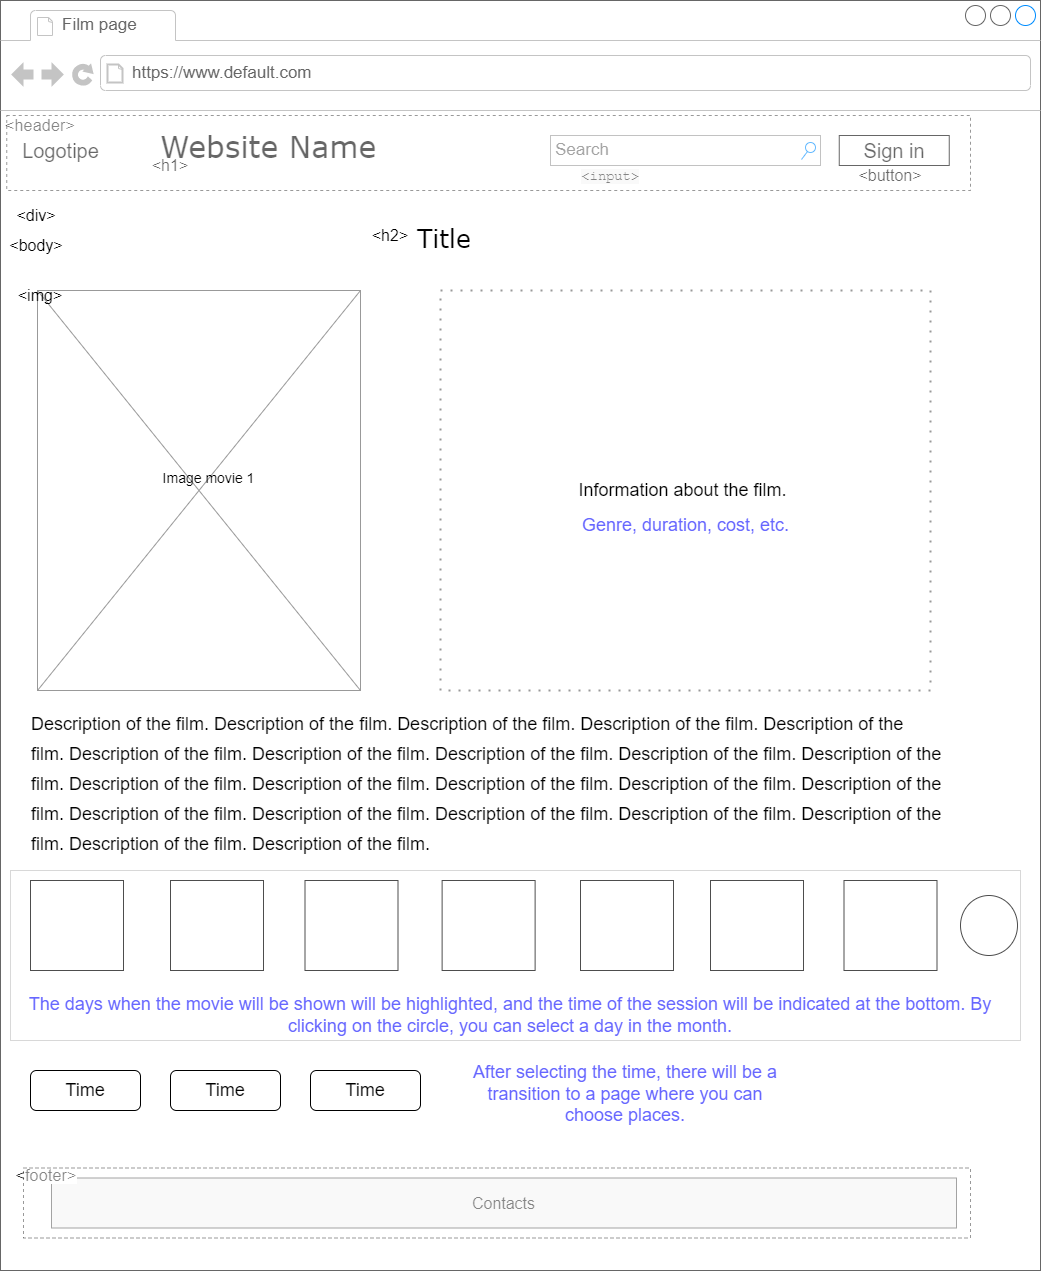

The diagram above was exported from draw.io. Its source (the exported page's mxGraphModel, read from the mxfile embedded in the PNG):
<mxGraphModel dx="1384" dy="772" grid="1" gridSize="10" guides="1" tooltips="1" connect="1" arrows="1" fold="1" page="1" pageScale="1" pageWidth="1100" pageHeight="850" background="none" math="0" shadow="0">
  <root>
    <mxCell id="0" />
    <mxCell id="1" parent="0" />
    <mxCell id="7026571954dc6520-1" value="" style="strokeWidth=1;shadow=0;dashed=0;align=center;html=1;shape=mxgraph.mockup.containers.browserWindow;rSize=0;strokeColor=#666666;mainText=,;recursiveResize=0;rounded=0;labelBackgroundColor=none;fontFamily=Verdana;fontSize=12" parent="1" vertex="1">
      <mxGeometry x="40" y="30" width="1040" height="1270" as="geometry" />
    </mxCell>
    <mxCell id="7026571954dc6520-2" value="Film page" style="strokeWidth=1;shadow=0;dashed=0;align=center;html=1;shape=mxgraph.mockup.containers.anchor;fontSize=17;fontColor=#666666;align=left;" parent="7026571954dc6520-1" vertex="1">
      <mxGeometry x="60" y="12" width="110" height="26" as="geometry" />
    </mxCell>
    <mxCell id="7026571954dc6520-3" value="https://www.default.com" style="strokeWidth=1;shadow=0;dashed=0;align=center;html=1;shape=mxgraph.mockup.containers.anchor;rSize=0;fontSize=17;fontColor=#666666;align=left;" parent="7026571954dc6520-1" vertex="1">
      <mxGeometry x="130" y="60" width="250" height="26" as="geometry" />
    </mxCell>
    <mxCell id="7026571954dc6520-4" value="&lt;font style=&quot;font-size: 30px&quot;&gt;Website Name&lt;/font&gt;" style="text;html=1;points=[];align=left;verticalAlign=top;spacingTop=-4;fontSize=30;fontFamily=Verdana" parent="7026571954dc6520-1" vertex="1">
      <mxGeometry x="157.5" y="125" width="240" height="50" as="geometry" />
    </mxCell>
    <mxCell id="7026571954dc6520-16" value="&lt;font style=&quot;font-size: 25px&quot;&gt;Title&lt;/font&gt;" style="text;html=1;points=[];align=left;verticalAlign=top;spacingTop=-4;fontSize=15;fontFamily=Verdana" parent="7026571954dc6520-1" vertex="1">
      <mxGeometry x="415" y="220" width="170" height="30" as="geometry" />
    </mxCell>
    <mxCell id="UkOIsiatk6sSJMrLyJU1-1" value="&lt;font style=&quot;font-size: 20px&quot;&gt;Logotipe&lt;/font&gt;" style="text;html=1;strokeColor=none;fillColor=none;align=center;verticalAlign=middle;whiteSpace=wrap;rounded=0;" vertex="1" parent="7026571954dc6520-1">
      <mxGeometry x="22.5" y="130" width="75" height="40" as="geometry" />
    </mxCell>
    <mxCell id="UkOIsiatk6sSJMrLyJU1-2" value="" style="rounded=0;whiteSpace=wrap;html=1;fontSize=20;" vertex="1" parent="7026571954dc6520-1">
      <mxGeometry x="838.75" y="135" width="110" height="30" as="geometry" />
    </mxCell>
    <mxCell id="UkOIsiatk6sSJMrLyJU1-3" value="Sign in" style="text;html=1;strokeColor=none;fillColor=none;align=center;verticalAlign=middle;whiteSpace=wrap;rounded=0;fontSize=20;" vertex="1" parent="7026571954dc6520-1">
      <mxGeometry x="860" y="135" width="67.5" height="30" as="geometry" />
    </mxCell>
    <mxCell id="UkOIsiatk6sSJMrLyJU1-16" value="Contacts" style="rounded=0;whiteSpace=wrap;html=1;fontSize=16;fillColor=#f5f5f5;fontColor=#333333;strokeColor=#666666;" vertex="1" parent="7026571954dc6520-1">
      <mxGeometry x="51" y="1177.5" width="905" height="50" as="geometry" />
    </mxCell>
    <mxCell id="UkOIsiatk6sSJMrLyJU1-18" value="&amp;lt;h1&amp;gt;" style="text;html=1;strokeColor=none;fillColor=none;align=center;verticalAlign=middle;whiteSpace=wrap;rounded=0;fontSize=16;" vertex="1" parent="7026571954dc6520-1">
      <mxGeometry x="140" y="150" width="60" height="30" as="geometry" />
    </mxCell>
    <mxCell id="UkOIsiatk6sSJMrLyJU1-19" value="&amp;lt;h2&amp;gt;" style="text;html=1;strokeColor=none;fillColor=none;align=center;verticalAlign=middle;whiteSpace=wrap;rounded=0;fontSize=16;" vertex="1" parent="7026571954dc6520-1">
      <mxGeometry x="360" y="220" width="60" height="30" as="geometry" />
    </mxCell>
    <mxCell id="UkOIsiatk6sSJMrLyJU1-23" value="&lt;span style=&quot;color: rgb(51 , 51 , 51) ; font-family: &amp;#34;helvetica neue&amp;#34; , &amp;#34;helvetica&amp;#34; , &amp;#34;arial&amp;#34; , sans-serif ; letter-spacing: 0.2px ; background-color: rgb(255 , 255 , 255)&quot;&gt;&amp;lt;footer&amp;gt;&lt;/span&gt;" style="text;html=1;strokeColor=none;fillColor=none;align=center;verticalAlign=middle;whiteSpace=wrap;rounded=0;fontSize=16;" vertex="1" parent="7026571954dc6520-1">
      <mxGeometry x="16" y="1160" width="60" height="30" as="geometry" />
    </mxCell>
    <mxCell id="UkOIsiatk6sSJMrLyJU1-24" value="&lt;span style=&quot;color: rgb(51 , 51 , 51) ; font-family: &amp;#34;helvetica neue&amp;#34; , &amp;#34;helvetica&amp;#34; , &amp;#34;arial&amp;#34; , sans-serif ; letter-spacing: 0.2px ; background-color: rgb(255 , 255 , 255)&quot;&gt;&amp;lt;header&amp;gt;&lt;/span&gt;" style="text;html=1;strokeColor=none;fillColor=none;align=center;verticalAlign=middle;whiteSpace=wrap;rounded=0;fontSize=16;" vertex="1" parent="7026571954dc6520-1">
      <mxGeometry x="20" y="115" width="40" height="20" as="geometry" />
    </mxCell>
    <mxCell id="UkOIsiatk6sSJMrLyJU1-33" value="&amp;lt;button&amp;gt;" style="text;html=1;strokeColor=none;fillColor=none;align=center;verticalAlign=middle;whiteSpace=wrap;rounded=0;fontSize=16;" vertex="1" parent="7026571954dc6520-1">
      <mxGeometry x="860" y="160" width="60" height="30" as="geometry" />
    </mxCell>
    <mxCell id="UkOIsiatk6sSJMrLyJU1-36" value="" style="rounded=0;whiteSpace=wrap;html=1;dashed=1;fontSize=16;strokeColor=#000000;opacity=40;" vertex="1" parent="7026571954dc6520-1">
      <mxGeometry x="23" y="1167.5" width="947" height="70" as="geometry" />
    </mxCell>
    <mxCell id="7026571954dc6520-14" value="Search" style="strokeWidth=1;shadow=0;dashed=0;align=center;html=1;shape=mxgraph.mockup.forms.searchBox;strokeColor=#999999;mainText=;strokeColor2=#008cff;fontColor=#666666;fontSize=17;align=left;spacingLeft=3;rounded=0;labelBackgroundColor=none;" parent="7026571954dc6520-1" vertex="1">
      <mxGeometry x="550" y="135" width="270" height="30" as="geometry" />
    </mxCell>
    <mxCell id="UkOIsiatk6sSJMrLyJU1-38" value="&lt;span style=&quot;color: rgb(48 , 48 , 48) ; font-family: &amp;#34;courier new&amp;#34; , monospace ; font-size: 13.68px ; word-spacing: 2px ; background-color: rgb(245 , 245 , 245)&quot;&gt;&amp;lt;input&amp;gt;&lt;/span&gt;" style="text;html=1;strokeColor=none;fillColor=none;align=center;verticalAlign=middle;whiteSpace=wrap;rounded=0;dashed=1;fontSize=16;opacity=40;" vertex="1" parent="7026571954dc6520-1">
      <mxGeometry x="580" y="160" width="60" height="30" as="geometry" />
    </mxCell>
    <mxCell id="7026571954dc6520-22" value="" style="verticalLabelPosition=bottom;shadow=0;dashed=0;align=center;html=1;verticalAlign=top;strokeWidth=1;shape=mxgraph.mockup.graphics.simpleIcon;strokeColor=#999999;fillColor=#ffffff;rounded=0;labelBackgroundColor=none;fontFamily=Verdana;fontSize=12;fontColor=#000000;" parent="7026571954dc6520-1" vertex="1">
      <mxGeometry x="37" y="290" width="323" height="400" as="geometry" />
    </mxCell>
    <mxCell id="UkOIsiatk6sSJMrLyJU1-11" value="&lt;span style=&quot;font-size: 14px&quot;&gt;Image movie 1&lt;/span&gt;" style="text;html=1;strokeColor=none;fillColor=none;align=center;verticalAlign=middle;whiteSpace=wrap;rounded=0;fontSize=20;" vertex="1" parent="7026571954dc6520-1">
      <mxGeometry x="161.38" y="460" width="95" height="30" as="geometry" />
    </mxCell>
    <mxCell id="UkOIsiatk6sSJMrLyJU1-21" value="&amp;lt;img&amp;gt;" style="text;html=1;strokeColor=none;fillColor=none;align=center;verticalAlign=middle;whiteSpace=wrap;rounded=0;fontSize=16;" vertex="1" parent="7026571954dc6520-1">
      <mxGeometry x="10" y="280" width="60" height="30" as="geometry" />
    </mxCell>
    <mxCell id="UkOIsiatk6sSJMrLyJU1-29" value="&amp;lt;body&amp;gt;" style="text;html=1;strokeColor=none;fillColor=none;align=center;verticalAlign=middle;whiteSpace=wrap;rounded=0;fontSize=16;" vertex="1" parent="7026571954dc6520-1">
      <mxGeometry x="6.25" y="230" width="60" height="30" as="geometry" />
    </mxCell>
    <mxCell id="UkOIsiatk6sSJMrLyJU1-32" value="&amp;lt;div&amp;gt;" style="text;html=1;strokeColor=none;fillColor=none;align=center;verticalAlign=middle;whiteSpace=wrap;rounded=0;fontSize=16;" vertex="1" parent="7026571954dc6520-1">
      <mxGeometry x="6.25" y="200" width="60" height="30" as="geometry" />
    </mxCell>
    <mxCell id="UkOIsiatk6sSJMrLyJU1-34" value="" style="rounded=0;whiteSpace=wrap;html=1;fontSize=16;dashed=1;opacity=40;perimeterSpacing=0;strokeColor=#000000;" vertex="1" parent="7026571954dc6520-1">
      <mxGeometry x="6.25" y="115" width="963.75" height="75" as="geometry" />
    </mxCell>
    <mxCell id="UkOIsiatk6sSJMrLyJU1-40" value="&lt;div style=&quot;text-align: left&quot;&gt;&lt;font style=&quot;font-size: 18px&quot;&gt;Description of the film.&amp;nbsp;&lt;/font&gt;&lt;span style=&quot;font-size: 18px&quot;&gt;Description of the film.&amp;nbsp;&lt;/span&gt;&lt;span style=&quot;font-size: 18px&quot;&gt;Description of the film.&amp;nbsp;&lt;/span&gt;&lt;span style=&quot;font-size: 18px&quot;&gt;Description of the film.&amp;nbsp;&lt;/span&gt;&lt;span style=&quot;font-size: 18px&quot;&gt;Description of the film.&amp;nbsp;&lt;/span&gt;&lt;span style=&quot;font-size: 18px&quot;&gt;Description of the film.&amp;nbsp;&lt;/span&gt;&lt;span style=&quot;font-size: 18px&quot;&gt;Description of the film.&amp;nbsp;&lt;/span&gt;&lt;span style=&quot;font-size: 18px&quot;&gt;Description of the film.&amp;nbsp;&lt;/span&gt;&lt;span style=&quot;font-size: 18px&quot;&gt;Description of the film.&amp;nbsp;&lt;/span&gt;&lt;span style=&quot;font-size: 18px&quot;&gt;Description of the film.&amp;nbsp;&lt;/span&gt;&lt;span style=&quot;font-size: 18px&quot;&gt;Description of the film.&amp;nbsp;&lt;/span&gt;&lt;span style=&quot;font-size: 18px&quot;&gt;Description of the film.&amp;nbsp;&lt;/span&gt;&lt;span style=&quot;font-size: 18px&quot;&gt;Description of the film.&amp;nbsp;&lt;/span&gt;&lt;span style=&quot;font-size: 18px&quot;&gt;Description of the film.&amp;nbsp;&lt;/span&gt;&lt;span style=&quot;font-size: 18px&quot;&gt;Description of the film.&amp;nbsp;&lt;/span&gt;&lt;span style=&quot;font-size: 18px&quot;&gt;Description of the film.&amp;nbsp;&lt;/span&gt;&lt;span style=&quot;font-size: 18px&quot;&gt;Description of the film.&amp;nbsp;&lt;/span&gt;&lt;span style=&quot;font-size: 18px&quot;&gt;Description of the film.&amp;nbsp;&lt;/span&gt;&lt;span style=&quot;font-size: 18px&quot;&gt;Description of the film.&amp;nbsp;&lt;/span&gt;&lt;span style=&quot;font-size: 18px&quot;&gt;Description of the film.&amp;nbsp;&lt;/span&gt;&lt;span style=&quot;font-size: 18px&quot;&gt;Description of the film.&amp;nbsp;&lt;/span&gt;&lt;span style=&quot;font-size: 18px&quot;&gt;Description of the film.&lt;/span&gt;&lt;/div&gt;" style="text;html=1;strokeColor=none;fillColor=none;align=center;verticalAlign=middle;whiteSpace=wrap;rounded=0;dashed=1;fontSize=25;opacity=40;" vertex="1" parent="7026571954dc6520-1">
      <mxGeometry x="30" y="700" width="940" height="160" as="geometry" />
    </mxCell>
    <mxCell id="UkOIsiatk6sSJMrLyJU1-42" value="Information about the film.&amp;nbsp;" style="rounded=0;whiteSpace=wrap;html=1;dashed=1;fontSize=18;strokeColor=#000000;strokeWidth=2;opacity=40;dashPattern=1 4;" vertex="1" parent="7026571954dc6520-1">
      <mxGeometry x="440" y="290" width="490" height="400" as="geometry" />
    </mxCell>
    <mxCell id="UkOIsiatk6sSJMrLyJU1-43" value="" style="rounded=0;whiteSpace=wrap;html=1;fontSize=18;strokeColor=#000000;strokeWidth=1;" vertex="1" parent="7026571954dc6520-1">
      <mxGeometry x="30" y="880" width="93" height="90" as="geometry" />
    </mxCell>
    <mxCell id="UkOIsiatk6sSJMrLyJU1-49" value="" style="rounded=0;whiteSpace=wrap;html=1;fontSize=18;strokeColor=#000000;strokeWidth=1;" vertex="1" parent="7026571954dc6520-1">
      <mxGeometry x="843.5" y="880" width="93" height="90" as="geometry" />
    </mxCell>
    <mxCell id="UkOIsiatk6sSJMrLyJU1-48" value="" style="rounded=0;whiteSpace=wrap;html=1;fontSize=18;strokeColor=#000000;strokeWidth=1;" vertex="1" parent="7026571954dc6520-1">
      <mxGeometry x="710" y="880" width="93" height="90" as="geometry" />
    </mxCell>
    <mxCell id="UkOIsiatk6sSJMrLyJU1-47" value="" style="rounded=0;whiteSpace=wrap;html=1;fontSize=18;strokeColor=#000000;strokeWidth=1;" vertex="1" parent="7026571954dc6520-1">
      <mxGeometry x="580" y="880" width="93" height="90" as="geometry" />
    </mxCell>
    <mxCell id="UkOIsiatk6sSJMrLyJU1-46" value="" style="rounded=0;whiteSpace=wrap;html=1;fontSize=18;strokeColor=#000000;strokeWidth=1;" vertex="1" parent="7026571954dc6520-1">
      <mxGeometry x="441.62" y="880" width="93" height="90" as="geometry" />
    </mxCell>
    <mxCell id="UkOIsiatk6sSJMrLyJU1-45" value="" style="rounded=0;whiteSpace=wrap;html=1;fontSize=18;strokeColor=#000000;strokeWidth=1;" vertex="1" parent="7026571954dc6520-1">
      <mxGeometry x="304.5" y="880" width="93" height="90" as="geometry" />
    </mxCell>
    <mxCell id="UkOIsiatk6sSJMrLyJU1-44" value="" style="rounded=0;whiteSpace=wrap;html=1;fontSize=18;strokeColor=#000000;strokeWidth=1;" vertex="1" parent="7026571954dc6520-1">
      <mxGeometry x="170" y="880" width="93" height="90" as="geometry" />
    </mxCell>
    <mxCell id="UkOIsiatk6sSJMrLyJU1-50" value="" style="ellipse;whiteSpace=wrap;html=1;fontSize=18;strokeColor=#000000;strokeWidth=1;" vertex="1" parent="7026571954dc6520-1">
      <mxGeometry x="960" y="895" width="57" height="60" as="geometry" />
    </mxCell>
    <mxCell id="UkOIsiatk6sSJMrLyJU1-51" value="" style="rounded=0;whiteSpace=wrap;html=1;fontSize=18;strokeColor=#000000;strokeWidth=1;dashed=1;dashPattern=1 1;opacity=30;" vertex="1" parent="7026571954dc6520-1">
      <mxGeometry x="10" y="870" width="1010" height="170" as="geometry" />
    </mxCell>
    <mxCell id="UkOIsiatk6sSJMrLyJU1-53" value="&lt;font color=&quot;#6666ff&quot;&gt;The days when the movie will be shown will be highlighted, and the time of the session will be indicated at the bottom. By clicking on the circle, you can select a day in the month.&lt;/font&gt;" style="text;html=1;strokeColor=none;fillColor=none;align=center;verticalAlign=middle;whiteSpace=wrap;rounded=0;dashed=1;dashPattern=1 1;fontSize=18;opacity=30;" vertex="1" parent="7026571954dc6520-1">
      <mxGeometry x="10" y="1000" width="1000" height="30" as="geometry" />
    </mxCell>
    <mxCell id="UkOIsiatk6sSJMrLyJU1-54" value="Genre, duration, cost, etc." style="text;html=1;strokeColor=none;fillColor=none;align=center;verticalAlign=middle;whiteSpace=wrap;rounded=0;dashed=1;dashPattern=1 1;fontSize=18;fontColor=#6666FF;opacity=30;" vertex="1" parent="7026571954dc6520-1">
      <mxGeometry x="567.5" y="510" width="235" height="30" as="geometry" />
    </mxCell>
    <mxCell id="UkOIsiatk6sSJMrLyJU1-55" value="&lt;font color=&quot;#000000&quot;&gt;Time&lt;/font&gt;" style="rounded=1;whiteSpace=wrap;html=1;fontSize=18;fontColor=#6666FF;strokeColor=#000000;strokeWidth=1;" vertex="1" parent="7026571954dc6520-1">
      <mxGeometry x="30" y="1070" width="110" height="40" as="geometry" />
    </mxCell>
    <mxCell id="UkOIsiatk6sSJMrLyJU1-57" value="&lt;span style=&quot;color: rgb(0 , 0 , 0)&quot;&gt;Time&lt;/span&gt;" style="rounded=1;whiteSpace=wrap;html=1;fontSize=18;fontColor=#6666FF;strokeColor=#000000;strokeWidth=1;" vertex="1" parent="7026571954dc6520-1">
      <mxGeometry x="170" y="1070" width="110" height="40" as="geometry" />
    </mxCell>
    <mxCell id="UkOIsiatk6sSJMrLyJU1-56" value="&lt;span style=&quot;color: rgb(0 , 0 , 0)&quot;&gt;Time&lt;/span&gt;" style="rounded=1;whiteSpace=wrap;html=1;fontSize=18;fontColor=#6666FF;strokeColor=#000000;strokeWidth=1;" vertex="1" parent="7026571954dc6520-1">
      <mxGeometry x="310" y="1070" width="110" height="40" as="geometry" />
    </mxCell>
    <mxCell id="UkOIsiatk6sSJMrLyJU1-58" value="&lt;font color=&quot;#6666ff&quot;&gt;After selecting the time, there will be a transition to a page where you can choose places.&lt;/font&gt;" style="text;html=1;strokeColor=none;fillColor=none;align=center;verticalAlign=middle;whiteSpace=wrap;rounded=0;fontSize=18;fontColor=#000000;" vertex="1" parent="7026571954dc6520-1">
      <mxGeometry x="460" y="1079" width="330" height="30" as="geometry" />
    </mxCell>
  </root>
</mxGraphModel>